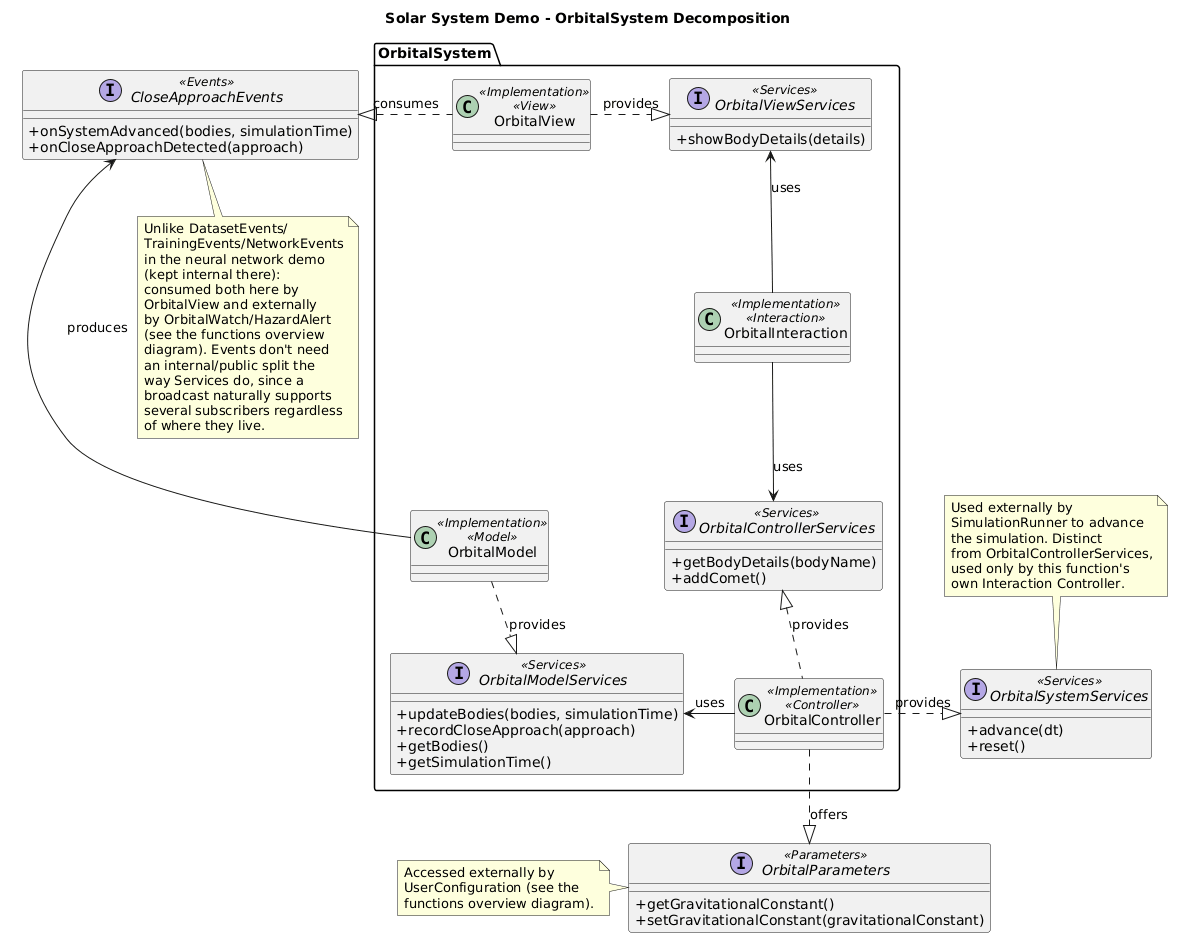

The diagram above was rendered by PlantUML. Its source (embedded in the PNG):
@startuml
title Solar System Demo - OrbitalSystem Decomposition

skinparam classAttributeIconSize 0
'skinparam packageStyle rectangle
skinparam nodesep 20
skinparam ranksep 40
'top to bottom direction

package "OrbitalSystem" {
  interface OrbitalViewServices <<Services>> {
    +showBodyDetails(details)
  }
  interface OrbitalModelServices <<Services>> {
    +updateBodies(bodies, simulationTime)
    +recordCloseApproach(approach)
    +getBodies()
    +getSimulationTime()
  }
  interface OrbitalControllerServices <<Services>> {
    +getBodyDetails(bodyName)
    +addComet()
  }

  class OrbitalModel <<Implementation>> <<Model>>
  class OrbitalView <<Implementation>> <<View>>
  class OrbitalController <<Implementation>> <<Controller>>
  class OrbitalInteraction <<Implementation>> <<Interaction>>

  OrbitalModel .d.|> OrbitalModelServices : provides
  OrbitalController -l-> OrbitalModelServices : uses

  OrbitalView .r.|> OrbitalViewServices : provides
  OrbitalInteraction -u-> OrbitalViewServices : uses

  OrbitalController .u.|> OrbitalControllerServices : provides
  OrbitalInteraction -d-> OrbitalControllerServices : uses

}

interface CloseApproachEvents <<Events>> {
  +onSystemAdvanced(bodies, simulationTime)
  +onCloseApproachDetected(approach)
}
interface OrbitalSystemServices <<Services>> {
  +advance(dt)
  +reset()
}
interface OrbitalParameters <<Parameters>> {
  +getGravitationalConstant()
  +setGravitationalConstant(gravitationalConstant)
}


OrbitalModel -l-> CloseApproachEvents : produces
OrbitalView .l.|> CloseApproachEvents : consumes
OrbitalController .r.|> OrbitalSystemServices : provides
OrbitalController .d.|> OrbitalParameters : offers

' --- keep the three external interfaces stacked in one vertical column,
' --- next to the composite, instead of spread out horizontally below it
note bottom of CloseApproachEvents
  Unlike DatasetEvents/
  TrainingEvents/NetworkEvents
  in the neural network demo
  (kept internal there):
  consumed both here by
  OrbitalView and externally
  by OrbitalWatch/HazardAlert
  (see the functions overview
  diagram). Events don't need
  an internal/public split the
  way Services do, since a
  broadcast naturally supports
  several subscribers regardless
  of where they live.
end note

note top of OrbitalSystemServices
  Used externally by
  SimulationRunner to advance
  the simulation. Distinct
  from OrbitalControllerServices,
  used only by this function's
  own Interaction Controller.
end note

note left of OrbitalParameters
  Accessed externally by
  UserConfiguration (see the
  functions overview diagram).
end note

@enduml